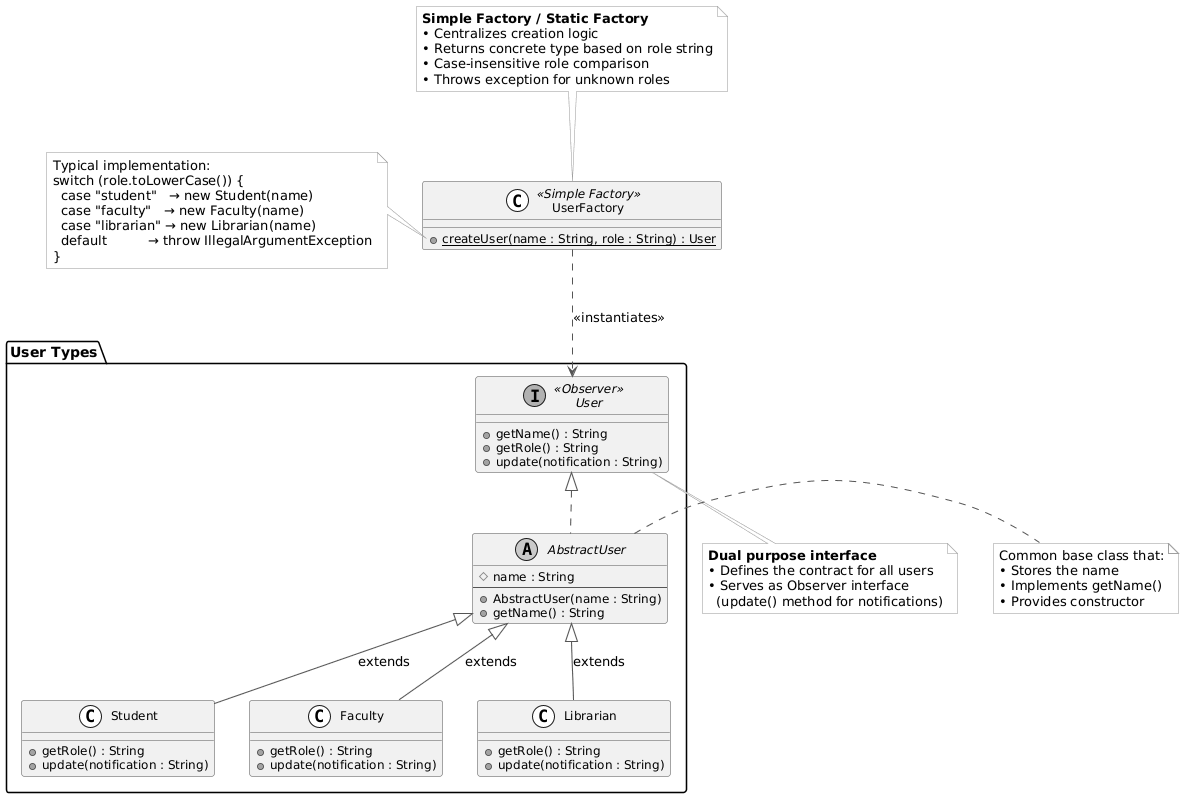

The diagram above was rendered by PlantUML. Its source (embedded in the PNG):
@startuml
skinparam monochrome true
skinparam shadowing false
skinparam classFontSize 13
skinparam classAttributeFontSize 12
skinparam stereotypeCBackgroundColor White
skinparam NoteBackgroundColor #f8f8f8
skinparam NoteBorderColor #999999
skinparam classBorderColor #555555
skinparam ArrowColor #555555

' ────────────────────────────────────────────────
'               User Hierarchy
' ────────────────────────────────────────────────
package "User Types" #f8f8f8 {

  interface User <<Observer>> {
    + getName() : String
    + getRole() : String
    + update(notification : String)
  }

  abstract class AbstractUser {
    # name : String
    --
    + AbstractUser(name : String)
    + getName() : String
  }

  class Student {
    + getRole() : String
    + update(notification : String)
  }

  class Faculty {
    + getRole() : String
    + update(notification : String)
  }

  class Librarian {
    + getRole() : String
    + update(notification : String)
  }

  ' Inheritance
  User <|.. AbstractUser
  AbstractUser <|-- Student   : extends
  AbstractUser <|-- Faculty   : extends
  AbstractUser <|-- Librarian : extends

}

' ────────────────────────────────────────────────
'                  Factory
' ────────────────────────────────────────────────
class UserFactory <<Simple Factory>> {
  + {static} createUser(name : String, role : String) : User
}

' ────────────────────────────────────────────────
'             Relationships
' ────────────────────────────────────────────────
UserFactory ..> User : <<instantiates>>

' ────────────────────────────────────────────────
'                   Notes
' ────────────────────────────────────────────────
note top of UserFactory
  **Simple Factory / Static Factory**
  • Centralizes creation logic
  • Returns concrete type based on role string
  • Case-insensitive role comparison
  • Throws exception for unknown roles
end note

note right of AbstractUser
  Common base class that:
  • Stores the name
  • Implements getName()
  • Provides constructor
end note

note bottom of User
  **Dual purpose interface**
  • Defines the contract for all users
  • Serves as Observer interface
    (update() method for notifications)
end note

note left of UserFactory::createUser
  Typical implementation:
  switch (role.toLowerCase()) {
    case "student"   → new Student(name)
    case "faculty"   → new Faculty(name)
    case "librarian" → new Librarian(name)
    default          → throw IllegalArgumentException
  }
end note
@enduml